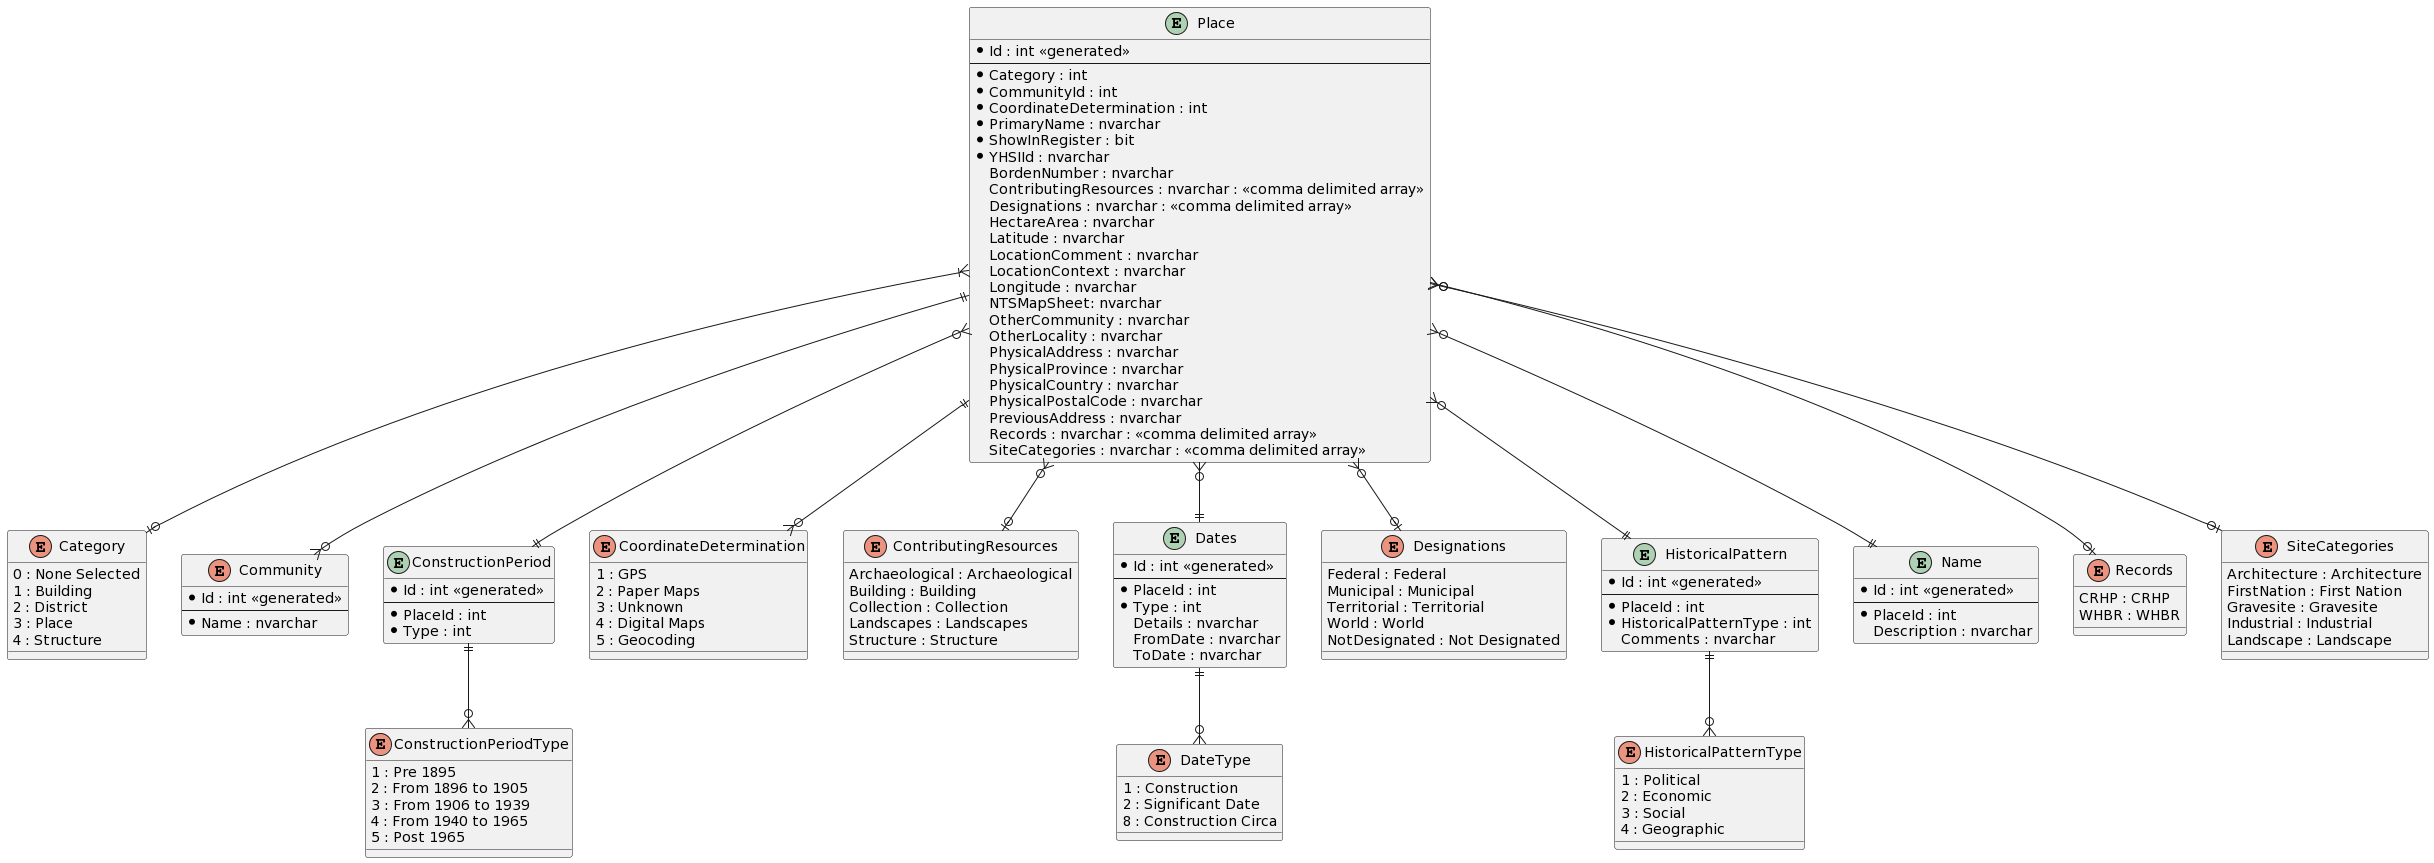

The diagram above was rendered by PlantUML. Its source (embedded in the PNG):
@startuml
entity "Place" as place {
  * Id : int <<generated>>
  --
  * Category : int
  * CommunityId : int
  * CoordinateDetermination : int
  * PrimaryName : nvarchar
  * ShowInRegister : bit
  * YHSIId : nvarchar
  BordenNumber : nvarchar
  ContributingResources : nvarchar : <<comma delimited array>>
  Designations : nvarchar : <<comma delimited array>>
  HectareArea : nvarchar
  Latitude : nvarchar
  LocationComment : nvarchar
  LocationContext : nvarchar
  Longitude : nvarchar
  NTSMapSheet: nvarchar
  OtherCommunity : nvarchar
  OtherLocality : nvarchar
  PhysicalAddress : nvarchar
  PhysicalProvince : nvarchar
  PhysicalCountry : nvarchar
  PhysicalPostalCode : nvarchar
  PreviousAddress : nvarchar
  Records : nvarchar : <<comma delimited array>>
  SiteCategories : nvarchar : <<comma delimited array>>
}

enum "Category" as category {
  0 : None Selected
  1 : Building
  2 : District
  3 : Place
  4 : Structure
}

enum "Community" as community {
  * Id : int <<generated>>
  --
  * Name : nvarchar
}

entity "ConstructionPeriod" as construction_period {
  * Id : int <<generated>>
  --
  * PlaceId : int
  * Type : int
}

enum "ConstructionPeriodType" as construction_period_type {
  1 : Pre 1895
  2 : From 1896 to 1905
  3 : From 1906 to 1939
  4 : From 1940 to 1965
  5 : Post 1965
}

enum "CoordinateDetermination" as coordinate_determination {
  1 : GPS
  2 : Paper Maps
  3 : Unknown
  4 : Digital Maps
  5 : Geocoding
}

enum "ContributingResources" as contributing_resources {
  Archaeological : Archaeological
  Building : Building
  Collection : Collection
  Landscapes : Landscapes
  Structure : Structure
}

entity "Dates" as dates {
  * Id : int <<generated>>
  --
  * PlaceId : int
  * Type : int
  Details : nvarchar
  FromDate : nvarchar
  ToDate : nvarchar
}

enum "DateType" as date_type {
  1 : Construction
  2 : Significant Date
  8 : Construction Circa
}

enum "Designations" as designations {
  Federal : Federal
  Municipal : Municipal
  Territorial : Territorial
  World : World
  NotDesignated : Not Designated
}

entity "HistoricalPattern" as historical_pattern {
  * Id : int <<generated>>
  --
  * PlaceId : int
  * HistoricalPatternType : int
  Comments : nvarchar
}

enum "HistoricalPatternType" as historical_pattern_type {
  1 : Political
  2 : Economic
  3 : Social
  4 : Geographic
}

entity "Name" as name {
  * Id : int <<generated>>
  --
  * PlaceId : int
  Description : nvarchar
}

enum "Records" as records {
  CRHP : CRHP
  WHBR : WHBR
}

enum "SiteCategories" as site_categories {
  Architecture : Architecture
  FirstNation : First Nation
  Gravesite : Gravesite
  Industrial : Industrial
  Landscape : Landscape
}

place }|--o| category
place ||--o{ community
place }o--|| construction_period
place }o--o| contributing_resources
place ||--o{ coordinate_determination
place }o--|| dates
place }o--o| designations
place }o--|| historical_pattern
place }o--|| name
place }o--o| records
place }o--o| site_categories
historical_pattern ||--o{ historical_pattern_type
dates ||--o{ date_type
construction_period ||--o{ construction_period_type
@enduml